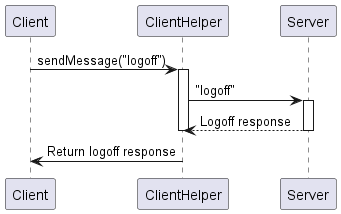

The diagram above was rendered by PlantUML. Its source (embedded in the PNG):
@startuml
participant Client
participant ClientHelper
participant Server

Client -> ClientHelper: sendMessage("logoff")
activate ClientHelper
ClientHelper -> Server: "logoff"
activate Server
Server --> ClientHelper: Logoff response
deactivate Server
deactivate ClientHelper

ClientHelper -> Client: Return logoff response
deactivate ClientHelper

@enduml